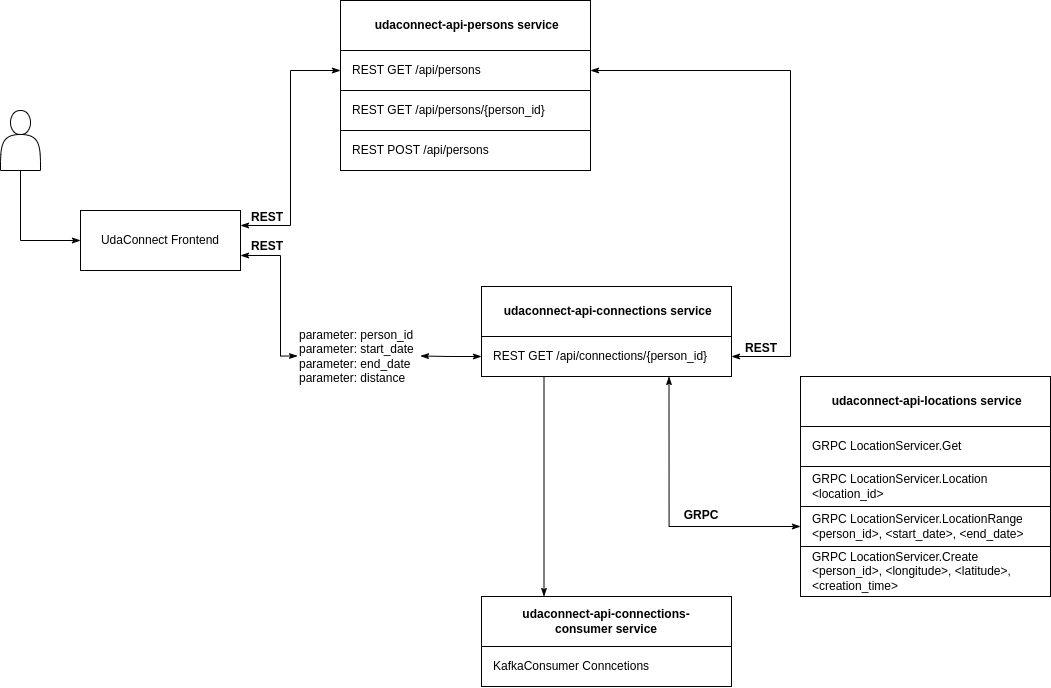

The diagram above was exported from draw.io. Its source (the exported page's mxGraphModel, read from the mxfile embedded in the PNG):
<mxGraphModel dx="1483" dy="891" grid="1" gridSize="10" guides="1" tooltips="1" connect="1" arrows="1" fold="1" page="1" pageScale="1" pageWidth="1100" pageHeight="850" math="0" shadow="0">
  <root>
    <mxCell id="0" />
    <mxCell id="1" parent="0" />
    <mxCell id="j3djy2fpils4WfjQPOHH-4" value="&lt;b&gt;&amp;nbsp;udaconnect-api-persons service&lt;/b&gt;" style="rounded=0;whiteSpace=wrap;html=1;" vertex="1" parent="1">
      <mxGeometry x="360" y="90" width="250" height="50" as="geometry" />
    </mxCell>
    <mxCell id="DiqRhk6Mg5SbUiOZTt6v-1" value="UdaConnect Frontend" style="rounded=0;whiteSpace=wrap;html=1;" parent="1" vertex="1">
      <mxGeometry x="100" y="300" width="160" height="60" as="geometry" />
    </mxCell>
    <mxCell id="j3djy2fpils4WfjQPOHH-1" value="REST GET /api/persons" style="rounded=0;whiteSpace=wrap;html=1;align=left;spacingTop=0;spacingLeft=10;" vertex="1" parent="1">
      <mxGeometry x="360" y="140" width="250" height="40" as="geometry" />
    </mxCell>
    <mxCell id="j3djy2fpils4WfjQPOHH-3" value="parameter: person_id&lt;br&gt;parameter: start_date&lt;br&gt;parameter: end_date&lt;br&gt;parameter: distance" style="text;html=1;strokeColor=none;fillColor=none;align=left;verticalAlign=middle;whiteSpace=wrap;rounded=0;" vertex="1" parent="1">
      <mxGeometry x="317" y="413" width="123" height="65" as="geometry" />
    </mxCell>
    <mxCell id="j3djy2fpils4WfjQPOHH-9" value="REST GET /api/persons/{person_id}" style="rounded=0;whiteSpace=wrap;html=1;align=left;spacingTop=0;spacingLeft=10;" vertex="1" parent="1">
      <mxGeometry x="360" y="180" width="250" height="40" as="geometry" />
    </mxCell>
    <mxCell id="j3djy2fpils4WfjQPOHH-10" value="REST POST /api/persons" style="rounded=0;whiteSpace=wrap;html=1;align=left;spacingTop=0;spacingLeft=10;" vertex="1" parent="1">
      <mxGeometry x="360" y="220" width="250" height="40" as="geometry" />
    </mxCell>
    <mxCell id="j3djy2fpils4WfjQPOHH-12" value="&lt;b&gt;&amp;nbsp;udaconnect-api-connections service&lt;/b&gt;" style="rounded=0;whiteSpace=wrap;html=1;" vertex="1" parent="1">
      <mxGeometry x="501" y="376" width="250" height="50" as="geometry" />
    </mxCell>
    <mxCell id="j3djy2fpils4WfjQPOHH-13" value="REST GET /api/connections/{person_id}" style="rounded=0;whiteSpace=wrap;html=1;align=left;spacingTop=0;spacingLeft=10;" vertex="1" parent="1">
      <mxGeometry x="501" y="426" width="250" height="40" as="geometry" />
    </mxCell>
    <mxCell id="j3djy2fpils4WfjQPOHH-14" value="" style="endArrow=classicThin;html=1;rounded=0;edgeStyle=orthogonalEdgeStyle;entryX=0;entryY=0.5;entryDx=0;entryDy=0;endFill=1;startArrow=classicThin;startFill=1;exitX=1;exitY=0.25;exitDx=0;exitDy=0;" edge="1" parent="1" source="DiqRhk6Mg5SbUiOZTt6v-1" target="j3djy2fpils4WfjQPOHH-1">
      <mxGeometry width="50" height="50" relative="1" as="geometry">
        <mxPoint x="430" y="420" as="sourcePoint" />
        <mxPoint x="480" y="370" as="targetPoint" />
      </mxGeometry>
    </mxCell>
    <mxCell id="j3djy2fpils4WfjQPOHH-15" value="REST" style="text;html=1;strokeColor=none;fillColor=none;align=center;verticalAlign=middle;whiteSpace=wrap;rounded=0;fontStyle=1" vertex="1" parent="1">
      <mxGeometry x="257" y="292" width="60" height="30" as="geometry" />
    </mxCell>
    <mxCell id="j3djy2fpils4WfjQPOHH-17" value="" style="endArrow=classicThin;html=1;rounded=0;edgeStyle=orthogonalEdgeStyle;endFill=1;startArrow=classicThin;startFill=1;exitX=1;exitY=0.75;exitDx=0;exitDy=0;entryX=0;entryY=0.5;entryDx=0;entryDy=0;" edge="1" parent="1" source="DiqRhk6Mg5SbUiOZTt6v-1" target="j3djy2fpils4WfjQPOHH-3">
      <mxGeometry width="50" height="50" relative="1" as="geometry">
        <mxPoint x="270" y="325" as="sourcePoint" />
        <mxPoint x="300" y="440" as="targetPoint" />
        <Array as="points">
          <mxPoint x="300" y="345" />
          <mxPoint x="300" y="446" />
        </Array>
      </mxGeometry>
    </mxCell>
    <mxCell id="j3djy2fpils4WfjQPOHH-19" value="REST" style="text;html=1;strokeColor=none;fillColor=none;align=center;verticalAlign=middle;whiteSpace=wrap;rounded=0;fontStyle=1" vertex="1" parent="1">
      <mxGeometry x="257" y="320" width="60" height="32" as="geometry" />
    </mxCell>
    <mxCell id="j3djy2fpils4WfjQPOHH-20" value="" style="endArrow=classicThin;html=1;rounded=0;edgeStyle=orthogonalEdgeStyle;endFill=1;startArrow=classicThin;startFill=1;exitX=0;exitY=0.5;exitDx=0;exitDy=0;entryX=1;entryY=0.5;entryDx=0;entryDy=0;" edge="1" parent="1" source="j3djy2fpils4WfjQPOHH-13" target="j3djy2fpils4WfjQPOHH-3">
      <mxGeometry width="50" height="50" relative="1" as="geometry">
        <mxPoint x="270" y="355" as="sourcePoint" />
        <mxPoint x="327" y="455.5" as="targetPoint" />
      </mxGeometry>
    </mxCell>
    <mxCell id="j3djy2fpils4WfjQPOHH-22" value="&lt;b&gt;&amp;nbsp;udaconnect-api-locations service&lt;/b&gt;" style="rounded=0;whiteSpace=wrap;html=1;" vertex="1" parent="1">
      <mxGeometry x="820" y="466" width="250" height="50" as="geometry" />
    </mxCell>
    <mxCell id="j3djy2fpils4WfjQPOHH-23" value="GRPC&amp;nbsp;LocationServicer.Get" style="rounded=0;whiteSpace=wrap;html=1;align=left;spacingTop=0;spacingLeft=10;" vertex="1" parent="1">
      <mxGeometry x="820" y="516" width="250" height="40" as="geometry" />
    </mxCell>
    <mxCell id="j3djy2fpils4WfjQPOHH-24" value="GRPC&amp;nbsp;LocationServicer.Location &amp;lt;location_id&amp;gt;" style="rounded=0;whiteSpace=wrap;html=1;align=left;spacingTop=0;spacingLeft=10;" vertex="1" parent="1">
      <mxGeometry x="820" y="556" width="250" height="40" as="geometry" />
    </mxCell>
    <mxCell id="j3djy2fpils4WfjQPOHH-25" value="GRPC&amp;nbsp;LocationServicer.LocationRange &amp;lt;person_id&amp;gt;, &amp;lt;start_date&amp;gt;, &amp;lt;end_date&amp;gt;" style="rounded=0;whiteSpace=wrap;html=1;align=left;spacingTop=0;spacingLeft=10;" vertex="1" parent="1">
      <mxGeometry x="820" y="596" width="250" height="40" as="geometry" />
    </mxCell>
    <mxCell id="j3djy2fpils4WfjQPOHH-26" value="GRPC&amp;nbsp;LocationServicer.Create &amp;lt;person_id&amp;gt;, &amp;lt;longitude&amp;gt;, &amp;lt;latitude&amp;gt;, &amp;lt;creation_time&amp;gt;" style="rounded=0;whiteSpace=wrap;html=1;align=left;spacingTop=0;spacingLeft=10;" vertex="1" parent="1">
      <mxGeometry x="820" y="636" width="250" height="50" as="geometry" />
    </mxCell>
    <mxCell id="j3djy2fpils4WfjQPOHH-27" value="" style="endArrow=classicThin;html=1;rounded=0;edgeStyle=orthogonalEdgeStyle;endFill=1;startArrow=classicThin;startFill=1;exitX=0.75;exitY=1;exitDx=0;exitDy=0;entryX=0;entryY=0.5;entryDx=0;entryDy=0;" edge="1" parent="1" source="j3djy2fpils4WfjQPOHH-13" target="j3djy2fpils4WfjQPOHH-25">
      <mxGeometry width="50" height="50" relative="1" as="geometry">
        <mxPoint x="511" y="456" as="sourcePoint" />
        <mxPoint x="450" y="455.5" as="targetPoint" />
      </mxGeometry>
    </mxCell>
    <mxCell id="j3djy2fpils4WfjQPOHH-28" value="" style="endArrow=classicThin;html=1;rounded=0;edgeStyle=orthogonalEdgeStyle;endFill=1;startArrow=classicThin;startFill=1;exitX=1;exitY=0.5;exitDx=0;exitDy=0;entryX=1;entryY=0.5;entryDx=0;entryDy=0;" edge="1" parent="1" source="j3djy2fpils4WfjQPOHH-13" target="j3djy2fpils4WfjQPOHH-1">
      <mxGeometry width="50" height="50" relative="1" as="geometry">
        <mxPoint x="698.5" y="476" as="sourcePoint" />
        <mxPoint x="830" y="626" as="targetPoint" />
        <Array as="points">
          <mxPoint x="810" y="446" />
          <mxPoint x="810" y="160" />
        </Array>
      </mxGeometry>
    </mxCell>
    <mxCell id="j3djy2fpils4WfjQPOHH-29" value="REST" style="text;html=1;strokeColor=none;fillColor=none;align=center;verticalAlign=middle;whiteSpace=wrap;rounded=0;fontStyle=1" vertex="1" parent="1">
      <mxGeometry x="751" y="423" width="60" height="30" as="geometry" />
    </mxCell>
    <mxCell id="j3djy2fpils4WfjQPOHH-30" value="GRPC" style="text;html=1;strokeColor=none;fillColor=none;align=center;verticalAlign=middle;whiteSpace=wrap;rounded=0;fontStyle=1" vertex="1" parent="1">
      <mxGeometry x="691" y="590" width="60" height="30" as="geometry" />
    </mxCell>
    <mxCell id="j3djy2fpils4WfjQPOHH-31" value="&lt;b&gt;udaconnect-api-connections-consumer&amp;nbsp;service&lt;/b&gt;" style="rounded=0;whiteSpace=wrap;html=1;" vertex="1" parent="1">
      <mxGeometry x="501" y="686" width="250" height="50" as="geometry" />
    </mxCell>
    <mxCell id="j3djy2fpils4WfjQPOHH-32" value="KafkaConsumer Conncetions" style="rounded=0;whiteSpace=wrap;html=1;align=left;spacingTop=0;spacingLeft=10;" vertex="1" parent="1">
      <mxGeometry x="501" y="736" width="250" height="40" as="geometry" />
    </mxCell>
    <mxCell id="j3djy2fpils4WfjQPOHH-33" value="" style="endArrow=classicThin;html=1;rounded=0;edgeStyle=orthogonalEdgeStyle;endFill=1;startArrow=none;startFill=0;exitX=0.25;exitY=1;exitDx=0;exitDy=0;entryX=0.25;entryY=0;entryDx=0;entryDy=0;" edge="1" parent="1" source="j3djy2fpils4WfjQPOHH-13" target="j3djy2fpils4WfjQPOHH-31">
      <mxGeometry width="50" height="50" relative="1" as="geometry">
        <mxPoint x="698.5" y="476" as="sourcePoint" />
        <mxPoint x="830" y="626" as="targetPoint" />
      </mxGeometry>
    </mxCell>
    <mxCell id="j3djy2fpils4WfjQPOHH-36" style="edgeStyle=orthogonalEdgeStyle;rounded=0;orthogonalLoop=1;jettySize=auto;html=1;entryX=0;entryY=0.5;entryDx=0;entryDy=0;startArrow=none;startFill=0;endArrow=classicThin;endFill=1;exitX=0.5;exitY=1;exitDx=0;exitDy=0;" edge="1" parent="1" source="j3djy2fpils4WfjQPOHH-34" target="DiqRhk6Mg5SbUiOZTt6v-1">
      <mxGeometry relative="1" as="geometry" />
    </mxCell>
    <mxCell id="j3djy2fpils4WfjQPOHH-34" value="" style="shape=actor;whiteSpace=wrap;html=1;" vertex="1" parent="1">
      <mxGeometry x="20" y="200" width="40" height="60" as="geometry" />
    </mxCell>
  </root>
</mxGraphModel>